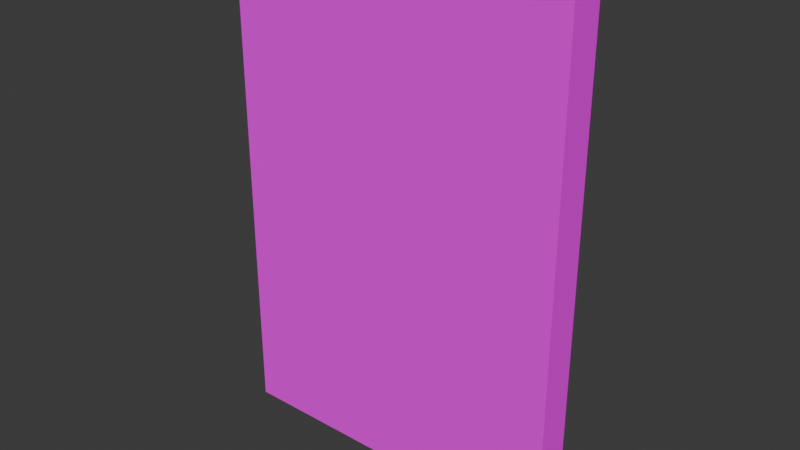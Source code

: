 # Source: DoorHouse.blend  (saved by Blender 5.0.118; exported with 4.5.12 LTS)
import bpy
from mathutils import Matrix  # noqa: F401  (used for matrix-valued properties, if any)

bpy.ops.wm.read_factory_settings(use_empty=True)
scene = bpy.context.scene
scene.name = 'Scene'

# ---- collections
col_collection = bpy.data.collections.new('Collection'); scene.collection.children.link(col_collection)

# ---- images (referenced by path relative to the original .blend; pixels are not part of the script)
import os
ASSET_DIR = os.environ.get("B2B_ASSET_DIR", "")  # directory of the original .blend (textures are referenced by path, not embedded)
HERE = os.path.dirname(os.path.abspath(__file__))  # packed textures are extracted next to this script under _unpacked/

def load_image(name, relpath, width, height, colorspace="sRGB"):
    """Load a texture the original file referenced (path relative to the .blend, or extracted next to this script)."""
    p = next((c for c in (os.path.join(HERE, relpath), os.path.join(ASSET_DIR, relpath)) if relpath and os.path.exists(c)), "")
    if p:
        img = bpy.data.images.load(p, check_existing=True)
        img.name = name
    else:  # same state as the original file: an image datablock whose file is absent (Cycles renders it pink)
        img = bpy.data.images.new(name, width, height)
        img.source = "FILE"
        img.filepath = "//" + (relpath or name)
    img.colorspace_settings.name = colorspace
    return img
img_t2_door1_png = load_image('t2_door1.png', 't2_door1.png', 1024, 1024, 'sRGB')

# ---- materials (node trees are filled in below, after node groups)
mat_t2_door1 = bpy.data.materials.new('t2_door1')
mat_t2_door1.use_backface_culling_lightprobe_volume = False

# ---- material node trees
mat_t2_door1.use_nodes = True; mat_t2_door1.node_tree.nodes.clear()
_N = mat_t2_door1.node_tree.nodes; _L = mat_t2_door1.node_tree.links
n0 = _N.new('ShaderNodeBsdfPrincipled'); n0.name = 'Principled BSDF'; n0.location = (0, 300)
n0.inputs[13].default_value = 0.0
n0.inputs[27].default_value = (0.0, 0.0, 0.0, 1.0)
n1 = _N.new('ShaderNodeOutputMaterial'); n1.name = 'Material Output'; n1.location = (300, 300)
n2 = _N.new('ShaderNodeTexImage'); n2.name = 'Image Texture'; n2.location = (-300, 300)
n2.label = 'Base Color'
n2.image = img_t2_door1_png
n3 = _N.new('ShaderNodeRGB'); n3.name = 'RGB'; n3.location = (-300, 0)
n3.label = 'Ambient'
n3.outputs[0].default_value = (0.8065, 0.8065, 0.8065, 1.0)
_L.new(n0.outputs[0], n1.inputs[0])
_L.new(n2.outputs[0], n0.inputs[0])
n1.is_active_output = True

# ---- world
world_world = bpy.data.worlds.new('World'); scene.world = world_world
world_world.use_nodes = True; world_world.node_tree.nodes.clear()
_N = world_world.node_tree.nodes; _L = world_world.node_tree.links
n0 = _N.new('ShaderNodeOutputWorld'); n0.name = 'World Output'; n0.location = (200, 100)
n1 = _N.new('ShaderNodeBackground'); n1.name = 'Background'; n1.location = (-200, 100)
n1.inputs[0].default_value = (0.05088, 0.05088, 0.05088, 1.0)
_L.new(n1.outputs[0], n0.inputs[0])
n0.is_active_output = True
world_world.color = (0.05088, 0.05088, 0.05088)
world_world.sun_shadow_jitter_overblur = 0.0

# ---- meshes
me_doorhouse = bpy.data.meshes.new('DoorHouse')
me_doorhouse.from_pydata([(0.0, 2.0, 2.0), (0.0, 2.0, 0.0), (0.0, 31.0, 0.0), (0.0, 31.0, 2.0), (-20.0, 2.0, 2.0), (0.0, 2.0, 2.0), (0.0, 31.0, 2.0), (-20.0, 31.0, 2.0)], [], [(0, 1, 2, 3), (4, 5, 6, 7)])
_uv = me_doorhouse.uv_layers.new(name='texcoords')
_uv.uv.foreach_set('vector', [0.7812, 0.001953, 0.9688, 0.001953, 0.9688, 0.998, 0.7812, 0.998, 0.03125, 0.001953, 0.7188, 0.001953, 0.7188, 0.998, 0.03125, 0.998])
_ca = me_doorhouse.color_attributes.new('colors', 'BYTE_COLOR', 'CORNER')
_ca.data.foreach_set('color', [1.0, 1.0, 1.0, 1.0, 1.0, 1.0, 1.0, 1.0, 1.0, 1.0, 1.0, 1.0, 1.0, 1.0, 1.0, 1.0, 1.0, 1.0, 1.0, 1.0, 1.0, 1.0, 1.0, 1.0, 1.0, 1.0, 1.0, 1.0, 1.0, 1.0, 1.0, 1.0])
me_doorhouse.materials.append(mat_t2_door1)
me_doorhouse.update()
me_doorhouse.normals_split_custom_set([tuple(v) for v in zip(*[iter([1.0, 0.0, 0.0, 1.0, 0.0, 0.0, 1.0, 0.0, 0.0, 1.0, 0.0, 0.0, 0.0, 0.0, 1.0, 0.0, 0.0, 1.0, 0.0, 0.0, 1.0, 0.0, 0.0, 1.0])] * 3)])

# ---- objects
ob_doorhouse = bpy.data.objects.new('DoorHouse', me_doorhouse)

# ---- transforms, parenting, visibility, modifiers, constraints
ob_doorhouse.location = (0.0, 0.0, 0.0)
ob_doorhouse.rotation_euler = (1.571, -0.0, 0.0)
ob_doorhouse.scale = (0.06, 0.06, 0.06)

# ---- collection membership
col_collection.objects.link(ob_doorhouse)

# ---- scene / render settings (as saved in the file)
scene.frame_start = 1; scene.frame_end = 250; scene.frame_set(1)
scene.render.engine = 'BLENDER_EEVEE_NEXT'
scene.render.bake_bias = 0.0
scene.render.bake_samples = 0
scene.cycles.sampling_pattern = 'TABULATED_SOBOL'
scene.eevee.use_volume_custom_range = False
bpy.context.view_layer.update()

# ---- added for rendering (the .blend has no active camera and no usable light): camera, sun
cam_auto = bpy.data.cameras.new('AutoCamera')
cam_auto.lens = 50.0
cam_auto.sensor_width = 36.0
cam_auto.clip_end = 1000.0
ob_auto_camera = bpy.data.objects.new('AutoCamera', cam_auto)
scene.collection.objects.link(ob_auto_camera)
ob_auto_camera.location = (1.35877, -2.41052, 2.55701)
ob_auto_camera.rotation_euler = (1.09748, -7.21219e-08, 0.694738)
scene.camera = ob_auto_camera
light_auto_sun = bpy.data.lights.new('AutoSun', 'SUN')
light_auto_sun.energy = 3.0
light_auto_sun.angle = 0.0523599
ob_auto_sun = bpy.data.objects.new('AutoSun', light_auto_sun)
scene.collection.objects.link(ob_auto_sun)
ob_auto_sun.rotation_euler = (0.872665, 0.174533, 0.523599)
bpy.context.view_layer.update()
